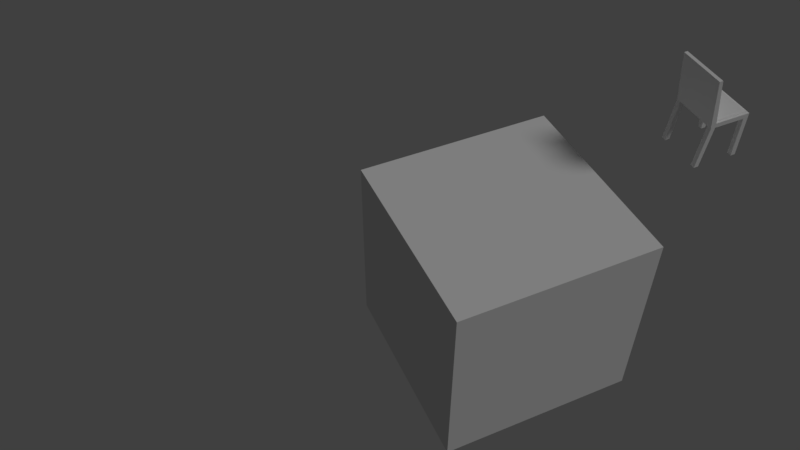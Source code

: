 # Source: scene.blend  (saved by Blender 2.78.0; exported with 4.5.12 LTS)
import bpy
from mathutils import Matrix  # noqa: F401  (used for matrix-valued properties, if any)

bpy.ops.wm.read_factory_settings(use_empty=True)
scene = bpy.context.scene
scene.name = 'Scene'

# ---- collections
col_collection_1 = bpy.data.collections.new('Collection 1'); scene.collection.children.link(col_collection_1)

# ---- materials (node trees are filled in below, after node groups)
mat_grass = bpy.data.materials.new('Grass')
mat_grass.alpha_threshold = 0.0
mat_grass.use_transparent_shadow = False
mat_grass.roughness = 0.5
mat_chairwood = bpy.data.materials.new('ChairWood')
mat_chairwood.alpha_threshold = 0.0
mat_chairwood.use_transparent_shadow = False
mat_chairwood.roughness = 0.5
mat_chaircushion = bpy.data.materials.new('ChairCushion')
mat_chaircushion.alpha_threshold = 0.0
mat_chaircushion.use_transparent_shadow = False
mat_chaircushion.roughness = 0.5

# ---- material node trees

# ---- world
world_world = bpy.data.worlds.new('World'); scene.world = world_world
world_world.color = (0.05088, 0.05088, 0.05088)
world_world.use_sun_shadow = False
world_world.sun_shadow_jitter_overblur = 0.0
world_world.cycles.sampling_method = 'MANUAL'

# ---- cameras
cam_camera = bpy.data.cameras.new('Camera')
cam_camera.clip_end = 100.0
cam_camera.lens = 35.0
cam_camera.sensor_width = 32.0
cam_camera.sensor_height = 18.0
cam_camera.ortho_scale = 7.314
cam_camera.dof.focus_distance = 0.0
cam_camera.dof.aperture_fstop = 128.0

# ---- lights
light_hemi_002 = bpy.data.lights.new('Hemi.002', 'SUN')
light_hemi_002.transmission_factor = 0.0
light_hemi_002.angle = 0.1993
light_hemi_002.energy = 1.0
light_hemi_002.shadow_buffer_clip_start = 0.5
light_hemi_002.shadow_soft_size = 0.1
light_hemi_002.shadow_cascade_max_distance = 1000.0

# ---- meshes
me_cube = bpy.data.meshes.new('Cube')
me_cube.from_pydata([(-1.0, -1.0, -1.0), (-1.0, -1.0, 1.0), (-1.0, 1.0, -1.0), (-1.0, 1.0, 1.0), (1.0, -1.0, -1.0), (1.0, -1.0, 1.0), (1.0, 1.0, -1.0), (1.0, 1.0, 1.0)], [], [(0, 1, 3, 2), (2, 3, 7, 6), (6, 7, 5, 4), (4, 5, 1, 0), (2, 6, 4, 0), (7, 3, 1, 5)])
_uv = me_cube.uv_layers.new(name='UVMap')
_uv.uv.foreach_set('vector', [0.2496, 0.9384, 0.2496, 0.9998, 0.1882, 0.9998, 0.1882, 0.9384, 0.2496, 0.9384, 0.2496, 0.9998, 0.1882, 0.9998, 0.1882, 0.9384, 0.2496, 0.9384, 0.2496, 0.9998, 0.1882, 0.9998, 0.1882, 0.9384, 0.2496, 0.9384, 0.2496, 0.9998, 0.1882, 0.9998, 0.1882, 0.9384, 0.1261, 0.9384, 0.1876, 0.9384, 0.1876, 0.9998, 0.1261, 0.9998, 0.06315, 0.3753, 0.1246, 0.3753, 0.1246, 0.4368, 0.06315, 0.4368])
me_cube.materials.append(mat_grass)
me_cube.use_remesh_preserve_volume = False
me_cube.use_remesh_preserve_attributes = False
me_cube.use_mirror_vertex_groups = False
me_cube.update()
me_chair = bpy.data.meshes.new('Chair')
me_chair.from_pydata([(-0.25, -0.25, 0.0), (0.25, -0.25, 0.0), (-0.25, 0.2362, 0.0), (0.25, 0.2362, 0.0), (-0.25, -0.25, 0.5), (0.25, -0.25, 0.5), (-0.25, 0.25, 1.0), (0.25, 0.25, 1.0), (-0.25, 0.1864, 0.0), (0.25, 0.1864, 0.0), (-0.25, 0.2123, 1.0), (0.25, 0.2123, 1.0), (-0.25, 0.1262, 0.5), (0.25, 0.1262, 0.5), (-0.25, -0.1987, 0.0), (0.25, -0.202, 0.0), (0.25, -0.202, 0.5), (-0.25, -0.1987, 0.5), (0.25, -0.2, 0.45), (0.25, 0.1262, 0.45), (-0.25, 0.1262, 0.45), (-0.25, -0.1987, 0.45), (-0.2, -0.25, 0.0), (-0.2, -0.2003, 0.0), (0.2, -0.25, 0.0), (0.2, -0.2012, 0.0), (-0.2, -0.25, 0.5), (-0.2, -0.2003, 0.5), (0.2, -0.25, 0.5), (0.2, -0.2012, 0.5), (-0.2, -0.199, 0.45), (0.2, -0.1998, 0.45), (-0.2, -0.25, 0.45), (0.2, -0.25, 0.45), (0.25, 0.176, 0.45), (-0.25, 0.176, 0.45), (0.2, 0.2362, 0.0), (0.2, 0.1864, 0.0), (-0.2, 0.2362, 0.0), (-0.2, 0.1864, 0.0), (0.2, 0.1262, 0.45), (-0.2, 0.1262, 0.45), (0.2, 0.176, 0.45), (-0.2, 0.176, 0.45), (-0.2313, -0.2388, 0.4904), (-0.2313, 0.1269, 0.4904), (0.2305, -0.2388, 0.4904), (0.2305, 0.1269, 0.4904), (-0.2087, -0.2162, 0.5187), (-0.2313, -0.2388, 0.4961), (-0.22, -0.2275, 0.5157), (-0.2283, -0.2358, 0.5074), (-0.2087, 0.1043, 0.5187), (-0.2313, 0.1269, 0.4961), (-0.22, 0.1156, 0.5157), (-0.2283, 0.1239, 0.5074), (0.208, -0.2162, 0.5187), (0.2305, -0.2388, 0.4961), (0.2192, -0.2275, 0.5157), (0.2275, -0.2358, 0.5074), (0.208, 0.1043, 0.5187), (0.2305, 0.1269, 0.4961), (0.2192, 0.1156, 0.5157), (0.2275, 0.1239, 0.5074)], [], [(37, 36, 3, 9), (10, 11, 7, 6), (9, 3, 34, 7, 11, 13, 19), (6, 7, 34, 42, 43, 35), (0, 14, 23, 22), (2, 8, 20, 12, 10, 6, 35), (28, 29, 27, 26), (13, 16, 18, 19), (14, 0, 4, 17, 21), (10, 12, 13, 11), (16, 13, 12, 17, 27, 29), (26, 27, 17, 4), (12, 20, 21, 17), (5, 1, 15, 18, 16), (24, 25, 15, 1), (5, 16, 29, 28), (4, 0, 22, 32, 26), (23, 14, 17, 27, 30), (27, 26, 32, 22, 23, 30), (25, 31, 29, 16, 15), (29, 31, 25, 24, 33, 28), (1, 5, 28, 33, 24), (18, 21, 20, 41, 40, 19), (26, 32, 33, 28), (37, 9, 19, 40), (8, 2, 38, 39), (8, 39, 41, 20), (37, 40, 42, 36), (3, 36, 42, 34), (39, 38, 43, 41), (2, 35, 43, 38), (41, 43, 42, 40), (32, 30, 31, 33), (60, 52, 48, 56), (47, 61, 57, 46), (44, 49, 53, 45), (45, 47, 46, 44), (45, 53, 61, 47), (48, 52, 54, 50), (50, 54, 55, 51), (51, 55, 53, 49), (52, 60, 62, 54), (54, 62, 63, 55), (55, 63, 61, 53), (60, 56, 58, 62), (62, 58, 59, 63), (63, 59, 57, 61), (56, 48, 50, 58), (58, 50, 51, 59), (59, 51, 49, 57), (46, 57, 49, 44)])
me_chair.polygons.foreach_set('material_index', [0, 0, 0, 0, 0, 0, 0, 0, 0, 0, 0, 0, 0, 0, 0, 0, 0, 0, 0, 0, 0, 0, 0, 0, 0, 0, 0, 0, 0, 0, 0, 0, 0, 1, 1, 1, 1, 1, 1, 1, 1, 1, 1, 1, 1, 1, 1, 1, 1, 1, 1])
_uv = me_chair.uv_layers.new(name='UVMap')
_uv.uv.foreach_set('vector', [0.5151, 0.6772, 0.5151, 0.6658, 0.5247, 0.6658, 0.5247, 0.6772, 0.3217, 0.315, 0.225, 0.315, 0.225, 0.3064, 0.3217, 0.3064, 0.2262, 0.4845, 0.2263, 0.4731, 0.3132, 0.4883, 0.4198, 0.4731, 0.4197, 0.4817, 0.3227, 0.4998, 0.3131, 0.4997, 0.4183, 0.5857, 0.4183, 0.6999, 0.3124, 0.7, 0.3124, 0.6886, 0.3124, 0.5972, 0.3124, 0.5858, 0.525, 0.7, 0.5151, 0.7, 0.5154, 0.6886, 0.525, 0.6886, 0.4185, 0.3605, 0.4186, 0.3719, 0.3317, 0.387, 0.3221, 0.3872, 0.2251, 0.3691, 0.225, 0.3605, 0.3316, 0.3757, 0.4295, 0.4718, 0.4295, 0.4606, 0.5069, 0.4605, 0.5069, 0.4718, 0.3227, 0.4998, 0.3219, 0.5748, 0.3122, 0.5742, 0.3131, 0.4997, 0.4197, 0.4598, 0.4198, 0.4715, 0.3231, 0.4731, 0.3229, 0.4614, 0.3326, 0.4612, 0.5166, 0.4718, 0.5166, 0.5857, 0.4198, 0.5857, 0.4199, 0.4718, 0.4198, 0.4608, 0.4198, 0.3859, 0.5166, 0.3859, 0.5166, 0.4601, 0.5069, 0.4605, 0.4295, 0.4606, 0.5069, 0.4718, 0.5069, 0.4605, 0.5166, 0.4601, 0.5166, 0.4718, 0.3221, 0.3872, 0.3317, 0.387, 0.3326, 0.4612, 0.3229, 0.4614, 0.3217, 0.5857, 0.225, 0.5842, 0.2251, 0.5732, 0.3122, 0.5742, 0.3219, 0.5748, 0.5151, 0.6658, 0.5151, 0.6547, 0.5247, 0.6549, 0.5247, 0.6658, 0.4198, 0.4718, 0.4198, 0.4608, 0.4295, 0.4606, 0.4295, 0.4718, 0.4183, 0.5858, 0.5151, 0.5858, 0.5151, 0.5972, 0.428, 0.5972, 0.4183, 0.5972, 0.225, 0.3491, 0.225, 0.3605, 0.3217, 0.3605, 0.3217, 0.3491, 0.3121, 0.3491, 0.225, 0.3377, 0.225, 0.3491, 0.2347, 0.3491, 0.3217, 0.3491, 0.3217, 0.3377, 0.2347, 0.3377, 0.3217, 0.3491, 0.4088, 0.3491, 0.4184, 0.3491, 0.4184, 0.3605, 0.3217, 0.3605, 0.4185, 0.3491, 0.4088, 0.3491, 0.3217, 0.3491, 0.3217, 0.3379, 0.4088, 0.3379, 0.4185, 0.3379, 0.5151, 0.7, 0.4183, 0.7, 0.4183, 0.6886, 0.428, 0.6886, 0.5151, 0.6886, 0.5166, 0.3859, 0.4198, 0.3856, 0.4198, 0.3114, 0.4295, 0.3114, 0.5069, 0.3114, 0.5166, 0.3114, 0.4183, 0.5972, 0.428, 0.5972, 0.428, 0.6886, 0.4183, 0.6886, 0.3217, 0.3266, 0.3218, 0.3152, 0.409, 0.3152, 0.409, 0.3266, 0.5151, 0.6886, 0.5151, 0.6772, 0.5247, 0.6772, 0.5247, 0.6886, 0.225, 0.3265, 0.225, 0.315, 0.3122, 0.315, 0.3122, 0.3265, 0.3129, 0.3377, 0.225, 0.3377, 0.2263, 0.3265, 0.3141, 0.3265, 0.225, 0.6999, 0.225, 0.6885, 0.3124, 0.6886, 0.3124, 0.7, 0.323, 0.3379, 0.3217, 0.3266, 0.4096, 0.3266, 0.4109, 0.3379, 0.225, 0.5857, 0.3124, 0.5858, 0.3124, 0.5972, 0.225, 0.5972, 0.4295, 0.3114, 0.4295, 0.3, 0.5069, 0.3, 0.5069, 0.3114, 0.428, 0.5972, 0.0, 0.0, 0.0, 0.0, 0.428, 0.6886, 0.4586, 0.6618, 0.4586, -0.4207, 1.231, -0.4207, 1.231, 0.6618, 1.45, 1.45, 1.436, 1.45, 1.436, 0.5, 1.45, 0.5, 1.45, 0.5, 1.436, 0.5, 1.436, -0.45, 1.45, -0.45, -0.45, 0.7498, -0.45, -0.45, 0.4314, -0.45, 0.4314, 0.7498, 1.386, 0.7498, 1.373, 0.7498, 1.373, -0.45, 1.386, -0.45, 1.231, -0.4207, 0.4586, -0.4207, 0.4314, -0.45, 1.258, -0.45, 1.386, 0.4707, 1.386, -0.4207, 1.408, -0.4421, 1.408, 0.4921, 1.408, 0.4921, 1.408, -0.4421, 1.436, -0.45, 1.436, 0.5, 0.4586, -0.4207, 0.4586, 0.6618, 0.4314, 0.6911, 0.4314, -0.45, 1.322, 0.7205, 1.322, -0.4207, 1.345, -0.4421, 1.345, 0.742, 1.345, 0.742, 1.345, -0.4421, 1.373, -0.45, 1.373, 0.7498, 0.4586, 0.6618, 1.231, 0.6618, 1.258, 0.6911, 0.4314, 0.6911, 1.386, 1.421, 1.386, 0.5293, 1.408, 0.5079, 1.408, 1.442, 1.408, 1.442, 1.408, 0.5079, 1.436, 0.5, 1.436, 1.45, 1.231, 0.6618, 1.231, -0.4207, 1.258, -0.45, 1.258, 0.6911, 1.322, -0.4207, 1.322, 0.7205, 1.3, 0.742, 1.3, -0.4421, 1.3, -0.4421, 1.3, 0.742, 1.272, 0.7498, 1.272, -0.45, 1.258, -0.45, 1.272, -0.45, 1.272, 0.7498, 1.258, 0.7498])
me_chair.materials.append(mat_chairwood)
me_chair.materials.append(mat_chaircushion)
me_chair.use_remesh_preserve_volume = False
me_chair.use_remesh_preserve_attributes = False
me_chair.use_mirror_vertex_groups = False
me_chair.update()

# ---- objects
ob_hemi = bpy.data.objects.new('Hemi', light_hemi_002)
ob_cube = bpy.data.objects.new('Cube', me_cube)
ob_camera = bpy.data.objects.new('Camera', cam_camera)
ob_chair = bpy.data.objects.new('Chair', me_chair)

# ---- transforms, parenting, visibility, modifiers, constraints
ob_hemi.location = (-2.351, -4.059, 5.095)
ob_hemi.rotation_euler = (0.7659, -0.4614, 0.0)
ob_hemi.lineart.crease_threshold = 0.0
ob_cube.location = (0.0, 2.14, 0.0)
ob_cube.lineart.crease_threshold = 0.0
ob_camera.location = (-4.782, 5.345, 6.508)
ob_camera.rotation_mode = 'QUATERNION'
ob_camera.rotation_quaternion = (0.5017, 0.2062, -0.3193, -0.7771)
ob_camera.scale = (1.0, 1.0, 1.0)
ob_camera.lock_rotations_4d = False
ob_camera.empty_display_type = 'ARROWS'
ob_camera.color = (0.0, 0.0, 0.0, 0.0)
ob_camera.display_type = 'WIRE'
ob_camera.lineart.crease_threshold = 0.0
ob_chair.location = (0.0, 0.0, 0.9762)
ob_chair.lineart.crease_threshold = 0.0

# ---- collection membership
col_collection_1.objects.link(ob_hemi)
col_collection_1.objects.link(ob_cube)
col_collection_1.objects.link(ob_camera)
col_collection_1.objects.link(ob_chair)

# ---- scene / render settings (as saved in the file)
scene.camera = ob_camera
scene.frame_start = 1; scene.frame_end = 250; scene.frame_set(2)
scene.render.engine = 'BLENDER_EEVEE_NEXT'
scene.render.resolution_percentage = 50
scene.render.dither_intensity = 0.0
scene.cycles.use_denoising = False
scene.cycles.samples = 128
scene.cycles.sampling_pattern = 'TABULATED_SOBOL'
scene.cycles.light_sampling_threshold = 0.0
scene.cycles.use_adaptive_sampling = False
scene.cycles.use_light_tree = False
scene.cycles.blur_glossy = 0.0
scene.cycles.sample_clamp_indirect = 0.0
scene.view_settings.view_transform = 'Standard'
bpy.context.view_layer.update()
